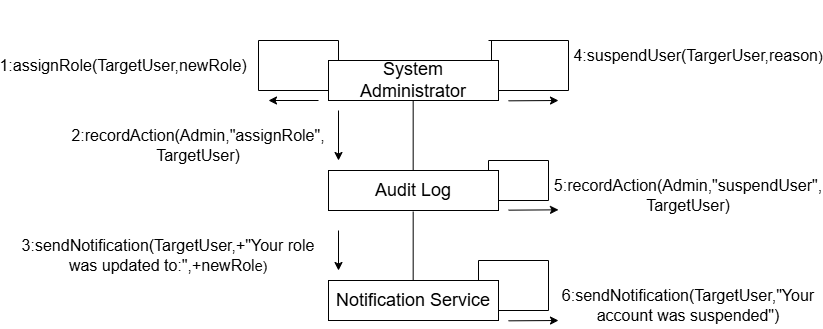

The diagram above was exported from draw.io. Its source (the exported page's mxGraphModel, read from the mxfile embedded in the PNG):
<mxGraphModel dx="1102" dy="505" grid="1" gridSize="10" guides="1" tooltips="1" connect="1" arrows="0" fold="1" page="1" pageScale="1" pageWidth="850" pageHeight="1100" math="0" shadow="0">
  <root>
    <mxCell id="0" />
    <mxCell id="1" parent="0" />
    <mxCell id="h8LgpJXzyNjEN0-gwKBf-14" value="&lt;font style=&quot;font-size: 18px;&quot;&gt;System Administrator&lt;/font&gt;" style="rounded=0;whiteSpace=wrap;html=1;" vertex="1" parent="1">
      <mxGeometry x="760" y="130" width="170" height="40" as="geometry" />
    </mxCell>
    <mxCell id="h8LgpJXzyNjEN0-gwKBf-16" value="" style="endArrow=none;html=1;rounded=0;" edge="1" parent="1">
      <mxGeometry width="50" height="50" relative="1" as="geometry">
        <mxPoint x="844.67" y="240" as="sourcePoint" />
        <mxPoint x="844.67" y="170" as="targetPoint" />
      </mxGeometry>
    </mxCell>
    <mxCell id="h8LgpJXzyNjEN0-gwKBf-17" value="&lt;span style=&quot;font-size: 18px;&quot;&gt;Audit Log&lt;/span&gt;" style="rounded=0;whiteSpace=wrap;html=1;" vertex="1" parent="1">
      <mxGeometry x="760" y="240" width="170" height="40" as="geometry" />
    </mxCell>
    <mxCell id="h8LgpJXzyNjEN0-gwKBf-18" value="&lt;span style=&quot;font-size: 18px;&quot;&gt;Notification Service&lt;/span&gt;" style="rounded=0;whiteSpace=wrap;html=1;" vertex="1" parent="1">
      <mxGeometry x="760" y="350" width="170" height="40" as="geometry" />
    </mxCell>
    <mxCell id="h8LgpJXzyNjEN0-gwKBf-19" value="" style="endArrow=none;html=1;rounded=0;entryX=0.353;entryY=1.025;entryDx=0;entryDy=0;entryPerimeter=0;" edge="1" parent="1">
      <mxGeometry width="50" height="50" relative="1" as="geometry">
        <mxPoint x="844.67" y="350" as="sourcePoint" />
        <mxPoint x="844.68" y="281" as="targetPoint" />
        <Array as="points" />
      </mxGeometry>
    </mxCell>
    <mxCell id="h8LgpJXzyNjEN0-gwKBf-22" value="&lt;font style=&quot;font-size: 16px;&quot;&gt;1:assignRole(TargetUser,newRole)&lt;/font&gt;" style="text;strokeColor=none;align=center;fillColor=none;html=1;verticalAlign=middle;whiteSpace=wrap;rounded=0;" vertex="1" parent="1">
      <mxGeometry x="490" y="70" width="130" height="130" as="geometry" />
    </mxCell>
    <mxCell id="h8LgpJXzyNjEN0-gwKBf-23" value="&lt;font style=&quot;font-size: 16px;&quot;&gt;4:suspendUser(TargerUser,reason&lt;/font&gt;&lt;font style=&quot;font-size: 14px;&quot;&gt;)&lt;/font&gt;" style="text;strokeColor=none;align=center;fillColor=none;html=1;verticalAlign=middle;whiteSpace=wrap;rounded=0;" vertex="1" parent="1">
      <mxGeometry x="1100" y="110" width="60" height="30" as="geometry" />
    </mxCell>
    <mxCell id="h8LgpJXzyNjEN0-gwKBf-24" value="&lt;font style=&quot;font-size: 16px;&quot;&gt;6:sendNotification(TargetUser,&quot;Your account was suspended&quot;)&lt;/font&gt;" style="text;strokeColor=none;align=center;fillColor=none;html=1;verticalAlign=middle;whiteSpace=wrap;rounded=0;" vertex="1" parent="1">
      <mxGeometry x="1090" y="360" width="60" height="30" as="geometry" />
    </mxCell>
    <mxCell id="h8LgpJXzyNjEN0-gwKBf-26" value="&lt;font style=&quot;font-size: 16px;&quot;&gt;2:recordAction(Admin,&quot;assignRole&quot;, TargetUser)&lt;/font&gt;" style="text;strokeColor=none;align=center;fillColor=none;html=1;verticalAlign=middle;whiteSpace=wrap;rounded=0;" vertex="1" parent="1">
      <mxGeometry x="600" y="200" width="60" height="30" as="geometry" />
    </mxCell>
    <mxCell id="h8LgpJXzyNjEN0-gwKBf-27" value="&lt;font style=&quot;font-size: 16px;&quot;&gt;3:sendNotification(TargetUser,+&quot;Your role was updated to:&quot;,+newRol&lt;/font&gt;&lt;span style=&quot;font-size: 14px;&quot;&gt;e)&lt;/span&gt;" style="text;strokeColor=none;align=center;fillColor=none;html=1;verticalAlign=middle;whiteSpace=wrap;rounded=0;" vertex="1" parent="1">
      <mxGeometry x="450" y="280" width="300" height="90" as="geometry" />
    </mxCell>
    <mxCell id="h8LgpJXzyNjEN0-gwKBf-28" value="&lt;font style=&quot;font-size: 16px;&quot;&gt;5:recordAction(Admin,&quot;suspendUser&quot;, TargetUser)&lt;/font&gt;" style="text;strokeColor=none;align=center;fillColor=none;html=1;verticalAlign=middle;whiteSpace=wrap;rounded=0;" vertex="1" parent="1">
      <mxGeometry x="1090" y="250" width="60" height="30" as="geometry" />
    </mxCell>
    <mxCell id="h8LgpJXzyNjEN0-gwKBf-54" value="" style="endArrow=classic;html=1;rounded=0;" edge="1" parent="1">
      <mxGeometry width="50" height="50" relative="1" as="geometry">
        <mxPoint x="770" y="180" as="sourcePoint" />
        <mxPoint x="770" y="230" as="targetPoint" />
      </mxGeometry>
    </mxCell>
    <mxCell id="h8LgpJXzyNjEN0-gwKBf-59" value="" style="endArrow=none;html=1;rounded=0;" edge="1" parent="1">
      <mxGeometry width="50" height="50" relative="1" as="geometry">
        <mxPoint x="770" y="110" as="sourcePoint" />
        <mxPoint x="770" y="130" as="targetPoint" />
      </mxGeometry>
    </mxCell>
    <mxCell id="h8LgpJXzyNjEN0-gwKBf-63" value="" style="endArrow=none;html=1;rounded=0;entryX=0;entryY=0.75;entryDx=0;entryDy=0;" edge="1" parent="1" target="h8LgpJXzyNjEN0-gwKBf-14">
      <mxGeometry width="50" height="50" relative="1" as="geometry">
        <mxPoint x="690" y="160" as="sourcePoint" />
        <mxPoint x="740" y="125" as="targetPoint" />
      </mxGeometry>
    </mxCell>
    <mxCell id="h8LgpJXzyNjEN0-gwKBf-66" value="" style="endArrow=classic;html=1;rounded=0;" edge="1" parent="1">
      <mxGeometry width="50" height="50" relative="1" as="geometry">
        <mxPoint x="750" y="170" as="sourcePoint" />
        <mxPoint x="700" y="170" as="targetPoint" />
      </mxGeometry>
    </mxCell>
    <mxCell id="h8LgpJXzyNjEN0-gwKBf-68" value="" style="endArrow=none;html=1;rounded=0;" edge="1" parent="1">
      <mxGeometry width="50" height="50" relative="1" as="geometry">
        <mxPoint x="1000" y="160" as="sourcePoint" />
        <mxPoint x="930" y="160" as="targetPoint" />
      </mxGeometry>
    </mxCell>
    <mxCell id="h8LgpJXzyNjEN0-gwKBf-69" value="" style="endArrow=none;html=1;rounded=0;" edge="1" parent="1">
      <mxGeometry width="50" height="50" relative="1" as="geometry">
        <mxPoint x="920" y="110" as="sourcePoint" />
        <mxPoint x="1000" y="110" as="targetPoint" />
      </mxGeometry>
    </mxCell>
    <mxCell id="h8LgpJXzyNjEN0-gwKBf-70" value="" style="endArrow=none;html=1;rounded=0;" edge="1" parent="1">
      <mxGeometry width="50" height="50" relative="1" as="geometry">
        <mxPoint x="1000" y="160" as="sourcePoint" />
        <mxPoint x="1000" y="110" as="targetPoint" />
      </mxGeometry>
    </mxCell>
    <mxCell id="h8LgpJXzyNjEN0-gwKBf-72" value="" style="endArrow=classic;html=1;rounded=0;" edge="1" parent="1">
      <mxGeometry width="50" height="50" relative="1" as="geometry">
        <mxPoint x="940" y="170.33000000000004" as="sourcePoint" />
        <mxPoint x="990" y="170" as="targetPoint" />
      </mxGeometry>
    </mxCell>
    <mxCell id="h8LgpJXzyNjEN0-gwKBf-73" value="" style="endArrow=none;html=1;rounded=0;" edge="1" parent="1">
      <mxGeometry width="50" height="50" relative="1" as="geometry">
        <mxPoint x="920" y="240" as="sourcePoint" />
        <mxPoint x="920" y="230" as="targetPoint" />
      </mxGeometry>
    </mxCell>
    <mxCell id="h8LgpJXzyNjEN0-gwKBf-76" value="" style="endArrow=none;html=1;rounded=0;exitX=1;exitY=0.75;exitDx=0;exitDy=0;" edge="1" parent="1" source="h8LgpJXzyNjEN0-gwKBf-17">
      <mxGeometry width="50" height="50" relative="1" as="geometry">
        <mxPoint x="930" y="280" as="sourcePoint" />
        <mxPoint x="980" y="270" as="targetPoint" />
      </mxGeometry>
    </mxCell>
    <mxCell id="h8LgpJXzyNjEN0-gwKBf-77" value="" style="endArrow=classic;html=1;rounded=0;" edge="1" parent="1">
      <mxGeometry width="50" height="50" relative="1" as="geometry">
        <mxPoint x="940" y="279.66" as="sourcePoint" />
        <mxPoint x="990" y="279.33" as="targetPoint" />
      </mxGeometry>
    </mxCell>
    <mxCell id="h8LgpJXzyNjEN0-gwKBf-78" value="" style="endArrow=none;html=1;rounded=0;" edge="1" parent="1">
      <mxGeometry width="50" height="50" relative="1" as="geometry">
        <mxPoint x="690" y="160" as="sourcePoint" />
        <mxPoint x="690" y="110" as="targetPoint" />
      </mxGeometry>
    </mxCell>
    <mxCell id="h8LgpJXzyNjEN0-gwKBf-79" value="" style="endArrow=none;html=1;rounded=0;" edge="1" parent="1">
      <mxGeometry width="50" height="50" relative="1" as="geometry">
        <mxPoint x="690" y="110" as="sourcePoint" />
        <mxPoint x="770" y="110" as="targetPoint" />
      </mxGeometry>
    </mxCell>
    <mxCell id="h8LgpJXzyNjEN0-gwKBf-80" value="" style="endArrow=none;html=1;rounded=0;" edge="1" parent="1">
      <mxGeometry width="50" height="50" relative="1" as="geometry">
        <mxPoint x="923" y="130" as="sourcePoint" />
        <mxPoint x="923" y="110" as="targetPoint" />
      </mxGeometry>
    </mxCell>
    <mxCell id="h8LgpJXzyNjEN0-gwKBf-81" value="" style="endArrow=none;html=1;rounded=0;" edge="1" parent="1">
      <mxGeometry width="50" height="50" relative="1" as="geometry">
        <mxPoint x="980" y="270" as="sourcePoint" />
        <mxPoint x="980" y="230" as="targetPoint" />
      </mxGeometry>
    </mxCell>
    <mxCell id="h8LgpJXzyNjEN0-gwKBf-82" value="" style="endArrow=none;html=1;rounded=0;" edge="1" parent="1">
      <mxGeometry width="50" height="50" relative="1" as="geometry">
        <mxPoint x="920" y="230" as="sourcePoint" />
        <mxPoint x="980" y="230" as="targetPoint" />
      </mxGeometry>
    </mxCell>
    <mxCell id="h8LgpJXzyNjEN0-gwKBf-83" value="" style="endArrow=classic;html=1;rounded=0;exitX=1;exitY=1;exitDx=0;exitDy=0;" edge="1" parent="1">
      <mxGeometry width="50" height="50" relative="1" as="geometry">
        <mxPoint x="770" y="300" as="sourcePoint" />
        <mxPoint x="770" y="340" as="targetPoint" />
      </mxGeometry>
    </mxCell>
    <mxCell id="h8LgpJXzyNjEN0-gwKBf-84" value="" style="endArrow=none;html=1;rounded=0;" edge="1" parent="1">
      <mxGeometry width="50" height="50" relative="1" as="geometry">
        <mxPoint x="910" y="350" as="sourcePoint" />
        <mxPoint x="980" y="330" as="targetPoint" />
        <Array as="points">
          <mxPoint x="910" y="330" />
        </Array>
      </mxGeometry>
    </mxCell>
    <mxCell id="h8LgpJXzyNjEN0-gwKBf-85" value="" style="endArrow=none;html=1;rounded=0;" edge="1" parent="1">
      <mxGeometry width="50" height="50" relative="1" as="geometry">
        <mxPoint x="980" y="380" as="sourcePoint" />
        <mxPoint x="980" y="330" as="targetPoint" />
      </mxGeometry>
    </mxCell>
    <mxCell id="h8LgpJXzyNjEN0-gwKBf-86" value="" style="endArrow=none;html=1;rounded=0;exitX=1;exitY=0.75;exitDx=0;exitDy=0;" edge="1" parent="1" source="h8LgpJXzyNjEN0-gwKBf-18">
      <mxGeometry width="50" height="50" relative="1" as="geometry">
        <mxPoint x="930" y="430" as="sourcePoint" />
        <mxPoint x="980" y="380" as="targetPoint" />
      </mxGeometry>
    </mxCell>
    <mxCell id="h8LgpJXzyNjEN0-gwKBf-87" value="" style="endArrow=classic;html=1;rounded=0;" edge="1" parent="1">
      <mxGeometry width="50" height="50" relative="1" as="geometry">
        <mxPoint x="940" y="390.33000000000004" as="sourcePoint" />
        <mxPoint x="990" y="390" as="targetPoint" />
      </mxGeometry>
    </mxCell>
  </root>
</mxGraphModel>